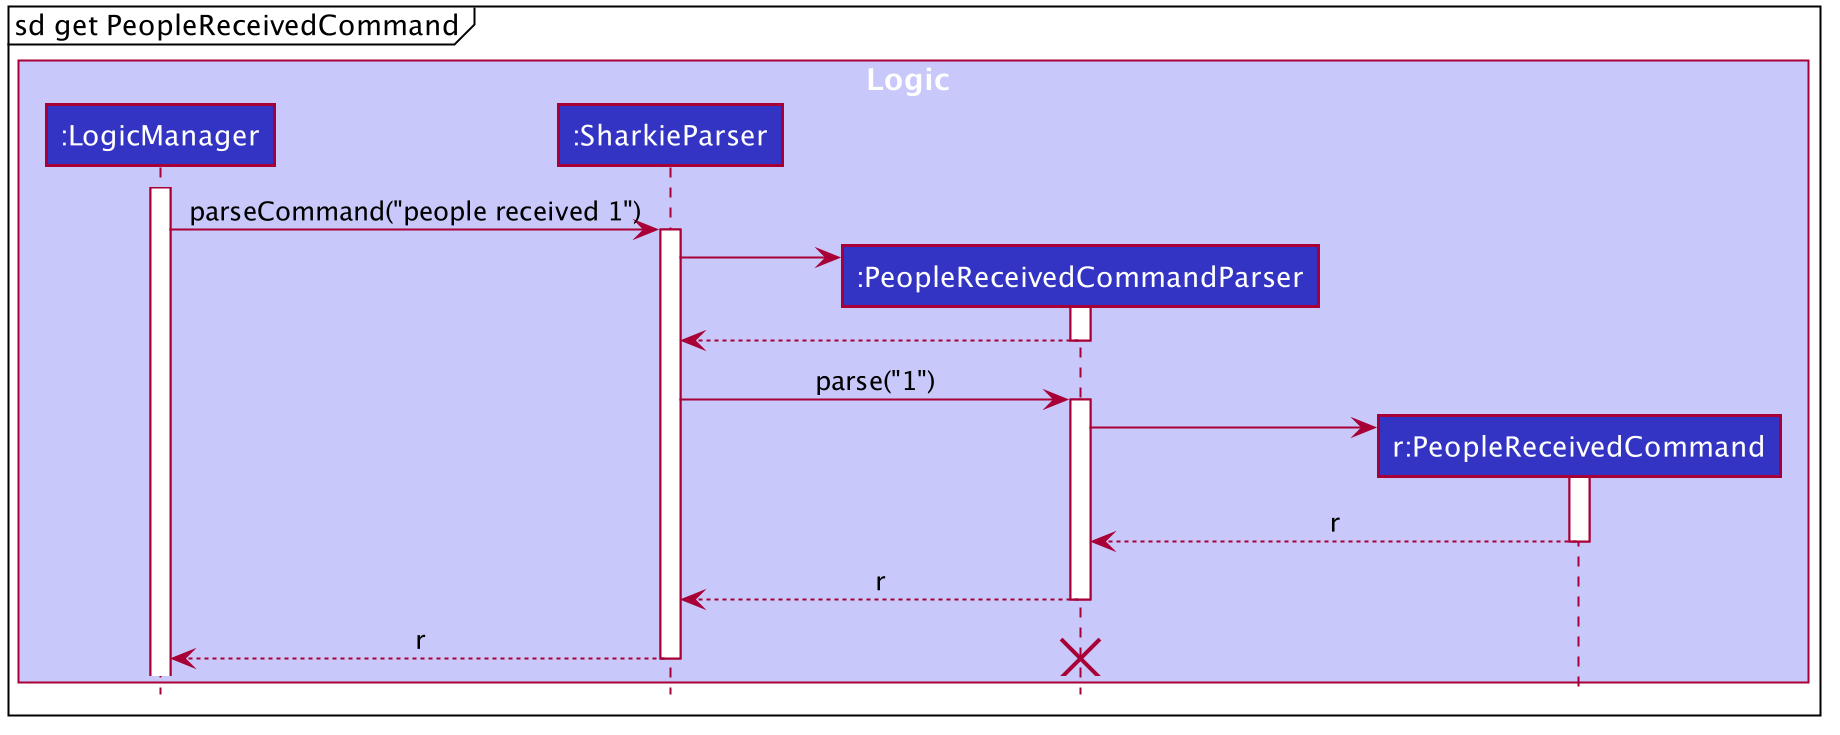

The diagram above was rendered by PlantUML. Its source (embedded in the PNG):
@startuml








skinparam BackgroundColor #FFFFFFF

skinparam Shadowing false

skinparam Class {
    FontColor #FFFFFF
    BorderThickness 1
    BorderColor #FFFFFF
    StereotypeFontColor #FFFFFF
    FontName Arial
    AttributeFontColor #FFFFFF
    AttributeFontName Arial
}

skinparam Actor {
    BorderColor #000000
    Color #000000
    FontName Arial
}

skinparam Sequence {
    MessageAlign center
    BoxFontSize 15
    BoxPadding 0
    BoxFontColor #FFFFFF
    FontName Arial
}

skinparam Participant {
    FontColor #FFFFFFF
    Padding 20
}

skinparam MinClassWidth 50
skinparam ParticipantPadding 10
skinparam Shadowing false
skinparam DefaultTextAlignment center
skinparam packageStyle Rectangle

hide footbox
hide members
hide circle

mainframe sd get PeopleReceivedCommand

box Logic #C8C8FA
participant ":LogicManager" as LogicManager #3333C4
participant ":SharkieParser" as SharkieParser #3333C4
participant ":PeopleReceivedCommandParser" as PeopleReceivedCommandParser #3333C4
participant "r:PeopleReceivedCommand" as PeopleReceivedCommand #3333C4
end box

activate LogicManager

LogicManager -> SharkieParser : parseCommand("people received 1")
activate SharkieParser

create PeopleReceivedCommandParser
SharkieParser -> PeopleReceivedCommandParser
activate PeopleReceivedCommandParser

PeopleReceivedCommandParser --> SharkieParser
deactivate PeopleReceivedCommandParser

SharkieParser -> PeopleReceivedCommandParser : parse("1")
activate PeopleReceivedCommandParser

create PeopleReceivedCommand
PeopleReceivedCommandParser -> PeopleReceivedCommand
activate PeopleReceivedCommand

PeopleReceivedCommand --> PeopleReceivedCommandParser : r
deactivate PeopleReceivedCommand

PeopleReceivedCommandParser --> SharkieParser : r
deactivate PeopleReceivedCommandParser

SharkieParser --> LogicManager : r
deactivate SharkieParser

destroy PeopleReceivedCommandParser

@enduml